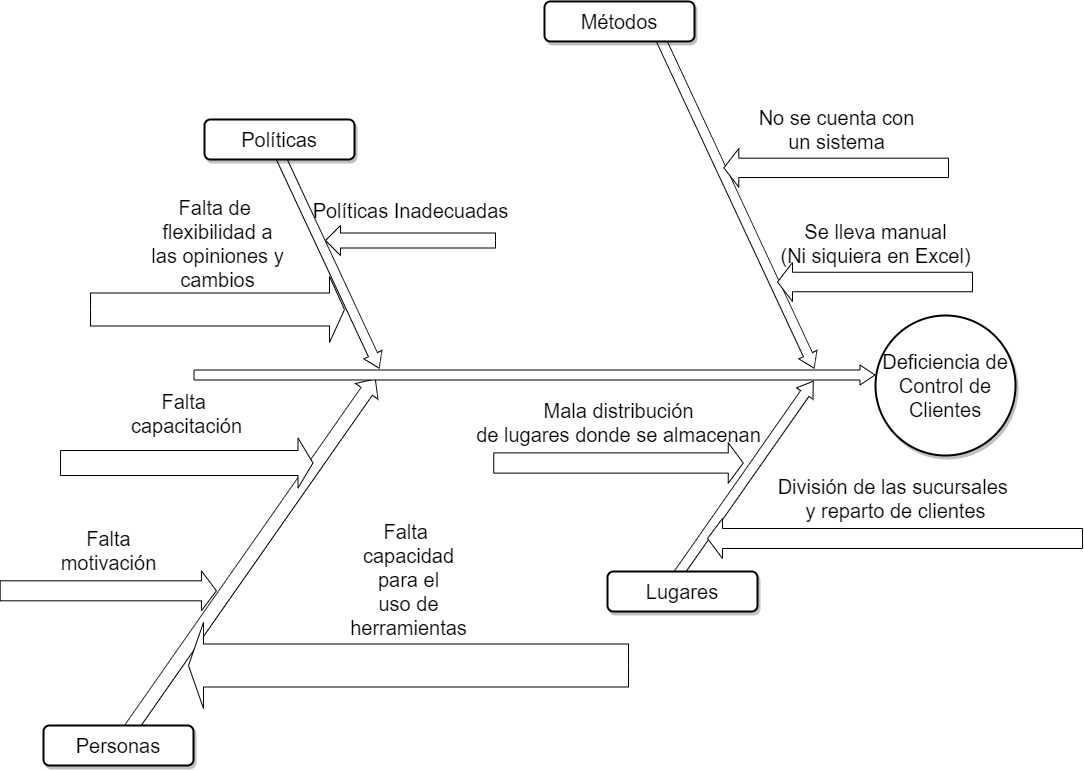

The diagram above was exported from draw.io. Its source (the exported page's mxGraphModel, read from the mxfile embedded in the PNG):
<mxGraphModel dx="1068" dy="483" grid="1" gridSize="10" guides="1" tooltips="1" connect="1" arrows="1" fold="1" page="1" pageScale="1.5" pageWidth="1169" pageHeight="826" background="none" math="0" shadow="0">
  <root>
    <mxCell id="0" style=";html=1;" />
    <mxCell id="1" style=";html=1;" parent="0" />
    <mxCell id="279d4c6e8b4f5ae2-2" value="" style="html=1;shadow=0;dashed=0;align=center;verticalAlign=middle;shape=mxgraph.arrows2.arrow;dy=0.5;dx=15;direction=north;notch=0;rounded=0;strokeWidth=1;fontSize=20;rotation=35;" parent="1" vertex="1">
      <mxGeometry x="530.67" y="584.03" width="27.39" height="437.39" as="geometry" />
    </mxCell>
    <mxCell id="279d4c6e8b4f5ae2-4" value="" style="html=1;shadow=0;dashed=0;align=center;verticalAlign=middle;shape=mxgraph.arrows2.arrow;dy=0.5;dx=15;direction=north;notch=0;rounded=0;strokeWidth=1;fontSize=20;rotation=35;" parent="1" vertex="1">
      <mxGeometry x="1029" y="604" width="20" height="240" as="geometry" />
    </mxCell>
    <mxCell id="279d4c6e8b4f5ae2-5" value="" style="html=1;shadow=0;dashed=0;align=center;verticalAlign=middle;shape=mxgraph.arrows2.arrow;dy=0.5;dx=15;direction=north;notch=0;rounded=0;strokeWidth=1;fontSize=20;rotation=90;" parent="1" vertex="1">
      <mxGeometry x="819" y="279" width="20" height="681" as="geometry" />
    </mxCell>
    <mxCell id="279d4c6e8b4f5ae2-6" value="" style="html=1;shadow=0;dashed=0;align=center;verticalAlign=middle;shape=mxgraph.arrows2.arrow;dy=0.5;dx=15;direction=north;notch=0;rounded=0;strokeWidth=1;fontSize=20;rotation=155;" parent="1" vertex="1">
      <mxGeometry x="613" y="384" width="20" height="240" as="geometry" />
    </mxCell>
    <mxCell id="279d4c6e8b4f5ae2-8" value="" style="html=1;shadow=0;dashed=0;align=center;verticalAlign=middle;shape=mxgraph.arrows2.arrow;dy=0.5;dx=15;direction=north;notch=0;rounded=0;strokeWidth=1;fontSize=20;rotation=155;" parent="1" vertex="1">
      <mxGeometry x="1021.65" y="265.13" width="20" height="364.71" as="geometry" />
    </mxCell>
    <mxCell id="279d4c6e8b4f5ae2-9" value="Políticas" style="rounded=1;whiteSpace=wrap;html=1;shadow=1;strokeWidth=2;fontSize=20;" parent="1" vertex="1">
      <mxGeometry x="499" y="364" width="150" height="40" as="geometry" />
    </mxCell>
    <mxCell id="279d4c6e8b4f5ae2-11" value="Métodos" style="rounded=1;whiteSpace=wrap;html=1;shadow=1;strokeWidth=2;fontSize=20;" parent="1" vertex="1">
      <mxGeometry x="839" y="245.94" width="150" height="40" as="geometry" />
    </mxCell>
    <mxCell id="279d4c6e8b4f5ae2-12" value="Personas" style="rounded=1;whiteSpace=wrap;html=1;shadow=1;strokeWidth=2;fontSize=20;" parent="1" vertex="1">
      <mxGeometry x="338" y="970" width="150" height="40" as="geometry" />
    </mxCell>
    <mxCell id="279d4c6e8b4f5ae2-14" value="Lugares" style="rounded=1;whiteSpace=wrap;html=1;shadow=1;strokeWidth=2;fontSize=20;" parent="1" vertex="1">
      <mxGeometry x="902" y="816" width="150" height="40" as="geometry" />
    </mxCell>
    <mxCell id="279d4c6e8b4f5ae2-15" value="Deficiencia de Control de Clientes" style="ellipse;whiteSpace=wrap;html=1;rounded=1;shadow=1;strokeWidth=2;fontSize=20;" parent="1" vertex="1">
      <mxGeometry x="1170" y="560" width="140" height="140" as="geometry" />
    </mxCell>
    <mxCell id="279d4c6e8b4f5ae2-16" value="Políticas Inadecuadas" style="html=1;shadow=0;dashed=0;align=center;verticalAlign=middle;shape=mxgraph.arrows2.arrow;dy=0.5;dx=15;direction=south;notch=0;rounded=0;strokeWidth=1;fontSize=20;rotation=90;horizontal=0;labelPosition=left;verticalLabelPosition=middle;" parent="1" vertex="1">
      <mxGeometry x="690" y="400" width="30" height="170" as="geometry" />
    </mxCell>
    <mxCell id="279d4c6e8b4f5ae2-19" value="Falta&lt;br&gt;motivación" style="html=1;shadow=0;dashed=0;align=center;verticalAlign=middle;shape=mxgraph.arrows2.arrow;dy=0.5;dx=15;direction=north;notch=0;rounded=0;strokeWidth=1;fontSize=20;rotation=90;horizontal=0;labelPosition=left;verticalLabelPosition=middle;" parent="1" vertex="1">
      <mxGeometry x="382.81" y="727.19" width="40" height="216.25" as="geometry" />
    </mxCell>
    <mxCell id="279d4c6e8b4f5ae2-21" value="División de las sucursales&amp;nbsp;&lt;br&gt;y reparto de clientes" style="html=1;shadow=0;dashed=0;align=center;verticalAlign=middle;shape=mxgraph.arrows2.arrow;dy=0.5;dx=15;direction=south;notch=0;rounded=0;strokeWidth=1;fontSize=20;rotation=90;horizontal=0;labelPosition=left;verticalLabelPosition=middle;" parent="1" vertex="1">
      <mxGeometry x="1169.5" y="595.5" width="40" height="375" as="geometry" />
    </mxCell>
    <mxCell id="279d4c6e8b4f5ae2-22" value="Falta de &lt;br&gt;flexibilidad a&lt;br&gt;las opiniones y&lt;br&gt;cambios" style="html=1;shadow=0;dashed=0;align=center;verticalAlign=middle;shape=mxgraph.arrows2.arrow;dy=0.5;dx=15;direction=north;notch=0;rounded=0;strokeWidth=1;fontSize=20;rotation=90;horizontal=0;labelPosition=left;verticalLabelPosition=middle;" parent="1" vertex="1">
      <mxGeometry x="479" y="427" width="66" height="254" as="geometry" />
    </mxCell>
    <mxCell id="279d4c6e8b4f5ae2-24" value="Se lleva manual&lt;br&gt;(Ni siquiera en Excel)" style="html=1;shadow=0;dashed=0;align=center;verticalAlign=middle;shape=mxgraph.arrows2.arrow;dy=0.5;dx=15;direction=south;notch=0;rounded=0;strokeWidth=1;fontSize=20;rotation=90;horizontal=0;labelPosition=left;verticalLabelPosition=middle;" parent="1" vertex="1">
      <mxGeometry x="1150" y="429" width="39" height="195" as="geometry" />
    </mxCell>
    <mxCell id="279d4c6e8b4f5ae2-25" value="Falta&amp;nbsp;&lt;br&gt;capacitación" style="html=1;shadow=0;dashed=0;align=center;verticalAlign=middle;shape=mxgraph.arrows2.arrow;dy=0.5;dx=15;direction=north;notch=0;rounded=0;strokeWidth=1;fontSize=20;rotation=90;horizontal=0;labelPosition=left;verticalLabelPosition=middle;" parent="1" vertex="1">
      <mxGeometry x="456.25" y="581.25" width="50" height="252.51" as="geometry" />
    </mxCell>
    <mxCell id="279d4c6e8b4f5ae2-27" value="Mala distribución&lt;br&gt;de lugares donde se almacenan" style="html=1;shadow=0;dashed=0;align=center;verticalAlign=middle;shape=mxgraph.arrows2.arrow;dy=0.5;dx=15;direction=north;notch=0;rounded=0;strokeWidth=1;fontSize=20;rotation=90;horizontal=0;labelPosition=left;verticalLabelPosition=middle;" parent="1" vertex="1">
      <mxGeometry x="892.75" y="582.75" width="40.5" height="249.5" as="geometry" />
    </mxCell>
    <mxCell id="EvBHWuM9fW6rsO5dFP5q-2" value="No se cuenta con&lt;br&gt;un sistema" style="html=1;shadow=0;dashed=0;align=center;verticalAlign=middle;shape=mxgraph.arrows2.arrow;dy=0.5;dx=15;direction=south;notch=0;rounded=0;strokeWidth=1;fontSize=20;rotation=90;horizontal=0;labelPosition=left;verticalLabelPosition=middle;" vertex="1" parent="1">
      <mxGeometry x="1111.35" y="300" width="38.65" height="224.71" as="geometry" />
    </mxCell>
    <mxCell id="EvBHWuM9fW6rsO5dFP5q-5" value="Falta&amp;nbsp;&lt;br&gt;capacidad&lt;br&gt;para el&lt;br&gt;uso de&lt;br&gt;herramientas" style="html=1;shadow=0;dashed=0;align=center;verticalAlign=middle;shape=mxgraph.arrows2.arrow;dy=0.5;dx=15;direction=south;notch=0;rounded=0;strokeWidth=1;fontSize=20;rotation=90;horizontal=0;labelPosition=left;verticalLabelPosition=middle;" vertex="1" parent="1">
      <mxGeometry x="660" y="690" width="86" height="440" as="geometry" />
    </mxCell>
  </root>
</mxGraphModel>